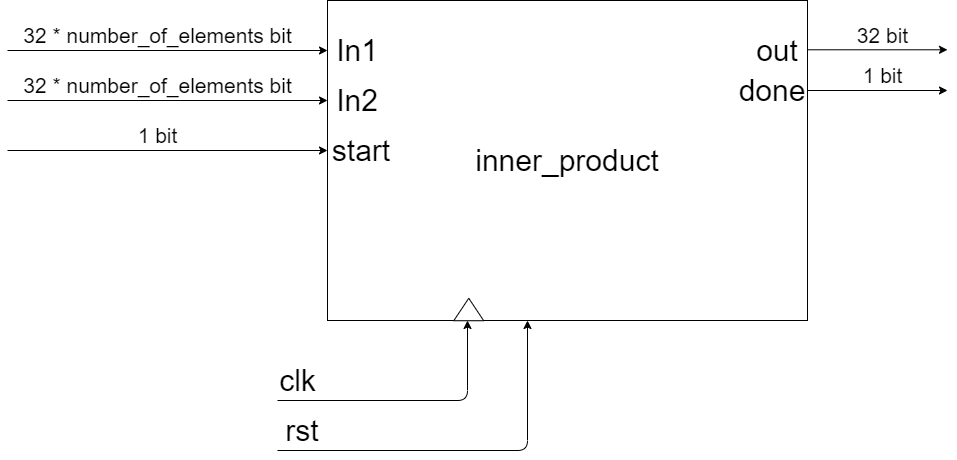

The diagram above was exported from draw.io. Its source (the exported page's mxGraphModel, read from the mxfile embedded in the PNG):
<mxGraphModel dx="1240" dy="703" grid="1" gridSize="10" guides="1" tooltips="1" connect="1" arrows="1" fold="1" page="1" pageScale="1" pageWidth="5000" pageHeight="5000" math="0" shadow="0">
  <root>
    <mxCell id="0" />
    <mxCell id="1" parent="0" />
    <mxCell id="K5Div9Zb96QODBfbpND_-3" value="inner_product" style="rounded=0;whiteSpace=wrap;html=1;fontSize=30;" vertex="1" parent="1">
      <mxGeometry x="370" y="400" width="480" height="320" as="geometry" />
    </mxCell>
    <mxCell id="K5Div9Zb96QODBfbpND_-4" value="" style="endArrow=classic;html=1;fontSize=30;" edge="1" parent="1">
      <mxGeometry width="50" height="50" relative="1" as="geometry">
        <mxPoint x="50" y="450" as="sourcePoint" />
        <mxPoint x="370" y="450" as="targetPoint" />
      </mxGeometry>
    </mxCell>
    <mxCell id="K5Div9Zb96QODBfbpND_-5" value="In1" style="text;html=1;strokeColor=none;fillColor=none;align=center;verticalAlign=middle;whiteSpace=wrap;rounded=0;fontSize=30;" vertex="1" parent="1">
      <mxGeometry x="380" y="440" width="40" height="20" as="geometry" />
    </mxCell>
    <mxCell id="K5Div9Zb96QODBfbpND_-15" value="" style="endArrow=classic;html=1;fontSize=30;" edge="1" parent="1">
      <mxGeometry width="50" height="50" relative="1" as="geometry">
        <mxPoint x="50" y="500" as="sourcePoint" />
        <mxPoint x="370" y="499.9999999999999" as="targetPoint" />
      </mxGeometry>
    </mxCell>
    <mxCell id="K5Div9Zb96QODBfbpND_-16" value="In2" style="text;html=1;strokeColor=none;fillColor=none;align=center;verticalAlign=middle;whiteSpace=wrap;rounded=0;fontSize=30;" vertex="1" parent="1">
      <mxGeometry x="380" y="490" width="40" height="20" as="geometry" />
    </mxCell>
    <mxCell id="K5Div9Zb96QODBfbpND_-17" value="" style="endArrow=classic;html=1;fontSize=30;" edge="1" parent="1">
      <mxGeometry width="50" height="50" relative="1" as="geometry">
        <mxPoint x="50" y="550" as="sourcePoint" />
        <mxPoint x="370" y="549.9999999999999" as="targetPoint" />
      </mxGeometry>
    </mxCell>
    <mxCell id="K5Div9Zb96QODBfbpND_-18" value="start" style="text;html=1;strokeColor=none;fillColor=none;align=center;verticalAlign=middle;whiteSpace=wrap;rounded=0;fontSize=30;" vertex="1" parent="1">
      <mxGeometry x="384" y="540" width="40" height="20" as="geometry" />
    </mxCell>
    <mxCell id="K5Div9Zb96QODBfbpND_-27" value="" style="endArrow=classic;html=1;fontSize=30;" edge="1" parent="1">
      <mxGeometry width="50" height="50" relative="1" as="geometry">
        <mxPoint x="320" y="800" as="sourcePoint" />
        <mxPoint x="510" y="720" as="targetPoint" />
        <Array as="points">
          <mxPoint x="510" y="800" />
        </Array>
      </mxGeometry>
    </mxCell>
    <mxCell id="K5Div9Zb96QODBfbpND_-28" value="" style="triangle;whiteSpace=wrap;html=1;fontSize=30;rotation=-90;" vertex="1" parent="1">
      <mxGeometry x="500" y="694" width="22.5" height="30" as="geometry" />
    </mxCell>
    <mxCell id="K5Div9Zb96QODBfbpND_-29" value="clk" style="text;html=1;align=center;verticalAlign=middle;resizable=0;points=[];autosize=1;fontSize=30;" vertex="1" parent="1">
      <mxGeometry x="315" y="760" width="50" height="40" as="geometry" />
    </mxCell>
    <mxCell id="K5Div9Zb96QODBfbpND_-30" value="" style="endArrow=classic;html=1;fontSize=30;" edge="1" parent="1">
      <mxGeometry width="50" height="50" relative="1" as="geometry">
        <mxPoint x="320" y="850" as="sourcePoint" />
        <mxPoint x="570" y="720" as="targetPoint" />
        <Array as="points">
          <mxPoint x="570" y="850" />
        </Array>
      </mxGeometry>
    </mxCell>
    <mxCell id="K5Div9Zb96QODBfbpND_-31" value="rst" style="text;html=1;strokeColor=none;fillColor=none;align=center;verticalAlign=middle;whiteSpace=wrap;rounded=0;fontSize=30;" vertex="1" parent="1">
      <mxGeometry x="325" y="820" width="40" height="20" as="geometry" />
    </mxCell>
    <mxCell id="K5Div9Zb96QODBfbpND_-32" value="" style="endArrow=classic;html=1;fontSize=30;" edge="1" parent="1">
      <mxGeometry width="50" height="50" relative="1" as="geometry">
        <mxPoint x="850" y="449.29" as="sourcePoint" />
        <mxPoint x="990" y="449.29" as="targetPoint" />
      </mxGeometry>
    </mxCell>
    <mxCell id="K5Div9Zb96QODBfbpND_-33" value="" style="endArrow=classic;html=1;fontSize=30;" edge="1" parent="1">
      <mxGeometry width="50" height="50" relative="1" as="geometry">
        <mxPoint x="850" y="490" as="sourcePoint" />
        <mxPoint x="990" y="490" as="targetPoint" />
      </mxGeometry>
    </mxCell>
    <mxCell id="K5Div9Zb96QODBfbpND_-34" value="done" style="text;html=1;strokeColor=none;fillColor=none;align=center;verticalAlign=middle;whiteSpace=wrap;rounded=0;fontSize=30;" vertex="1" parent="1">
      <mxGeometry x="795" y="480" width="40" height="20" as="geometry" />
    </mxCell>
    <mxCell id="K5Div9Zb96QODBfbpND_-35" value="out" style="text;html=1;strokeColor=none;fillColor=none;align=center;verticalAlign=middle;whiteSpace=wrap;rounded=0;fontSize=30;" vertex="1" parent="1">
      <mxGeometry x="800" y="440" width="40" height="20" as="geometry" />
    </mxCell>
    <mxCell id="K5Div9Zb96QODBfbpND_-36" value="32 * number_of_elements bit" style="text;html=1;align=center;verticalAlign=middle;resizable=0;points=[];autosize=1;fontSize=21;" vertex="1" parent="1">
      <mxGeometry x="60" y="420" width="280" height="30" as="geometry" />
    </mxCell>
    <mxCell id="K5Div9Zb96QODBfbpND_-37" value="32 * number_of_elements bit" style="text;html=1;align=center;verticalAlign=middle;resizable=0;points=[];autosize=1;fontSize=21;" vertex="1" parent="1">
      <mxGeometry x="60" y="470" width="280" height="30" as="geometry" />
    </mxCell>
    <mxCell id="K5Div9Zb96QODBfbpND_-38" value="1 bit" style="text;html=1;align=center;verticalAlign=middle;resizable=0;points=[];autosize=1;fontSize=21;" vertex="1" parent="1">
      <mxGeometry x="170" y="520" width="60" height="30" as="geometry" />
    </mxCell>
    <mxCell id="K5Div9Zb96QODBfbpND_-39" value="32 bit" style="text;html=1;align=center;verticalAlign=middle;resizable=0;points=[];autosize=1;fontSize=21;" vertex="1" parent="1">
      <mxGeometry x="890" y="420" width="70" height="30" as="geometry" />
    </mxCell>
    <mxCell id="K5Div9Zb96QODBfbpND_-40" value="1 bit" style="text;html=1;align=center;verticalAlign=middle;resizable=0;points=[];autosize=1;fontSize=21;" vertex="1" parent="1">
      <mxGeometry x="895" y="460" width="60" height="30" as="geometry" />
    </mxCell>
  </root>
</mxGraphModel>